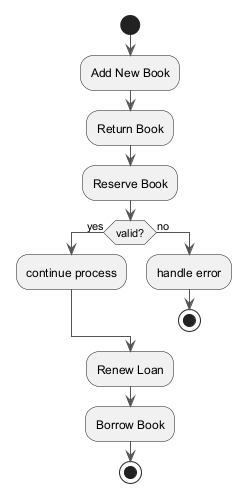

The diagram above was rendered by PlantUML. Its source (embedded in the PNG):
@startuml
skinparam monochrome true
skinparam ArrowColor #555555
start
:Add New Book;
:Return Book;
:Reserve Book;
if (valid?) then (yes)
:continue process;
else (no)
:handle error;
stop
endif
:Renew Loan;
:Borrow Book;
stop
@enduml